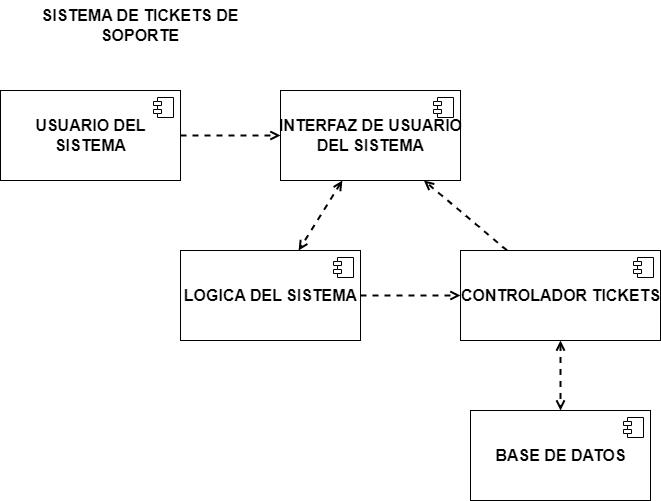

The diagram above was exported from draw.io. Its source (the exported page's mxGraphModel, read from the mxfile embedded in the PNG):
<mxGraphModel dx="868" dy="425" grid="1" gridSize="10" guides="1" tooltips="1" connect="1" arrows="1" fold="1" page="1" pageScale="1" pageWidth="900" pageHeight="600" math="0" shadow="0">
  <root>
    <mxCell id="0" />
    <mxCell id="1" parent="0" />
    <mxCell id="8lkJLKR1A_uzGe_SvgbY-1" value="SISTEMA DE TICKETS DE SOPORTE" style="text;html=1;strokeColor=none;fillColor=none;align=center;verticalAlign=middle;whiteSpace=wrap;rounded=0;labelBackgroundColor=none;fontStyle=1;fontSize=16;" parent="1" vertex="1">
      <mxGeometry x="40" y="30" width="240" height="50" as="geometry" />
    </mxCell>
    <mxCell id="geVjYwmRBtAwKnWdAQ-l-21" style="edgeStyle=none;rounded=0;orthogonalLoop=1;jettySize=auto;html=1;dashed=1;fontSize=16;startArrow=open;startFill=0;endArrow=open;endFill=0;strokeWidth=2;" parent="1" source="geVjYwmRBtAwKnWdAQ-l-6" target="geVjYwmRBtAwKnWdAQ-l-12" edge="1">
      <mxGeometry relative="1" as="geometry" />
    </mxCell>
    <mxCell id="geVjYwmRBtAwKnWdAQ-l-22" style="edgeStyle=none;rounded=0;orthogonalLoop=1;jettySize=auto;html=1;dashed=1;fontSize=16;startArrow=none;startFill=0;endArrow=open;endFill=0;strokeWidth=2;" parent="1" source="geVjYwmRBtAwKnWdAQ-l-6" target="geVjYwmRBtAwKnWdAQ-l-16" edge="1">
      <mxGeometry relative="1" as="geometry" />
    </mxCell>
    <mxCell id="geVjYwmRBtAwKnWdAQ-l-6" value="&lt;b&gt;CONTROLADOR TICKETS&lt;/b&gt;" style="html=1;dropTarget=0;labelBackgroundColor=none;fontSize=16;fillColor=default;" parent="1" vertex="1">
      <mxGeometry x="480" y="280" width="200" height="90" as="geometry" />
    </mxCell>
    <mxCell id="geVjYwmRBtAwKnWdAQ-l-7" value="" style="shape=module;jettyWidth=8;jettyHeight=4;labelBackgroundColor=none;fontSize=16;fillColor=default;" parent="geVjYwmRBtAwKnWdAQ-l-6" vertex="1">
      <mxGeometry x="1" width="20" height="20" relative="1" as="geometry">
        <mxPoint x="-27" y="7" as="offset" />
      </mxGeometry>
    </mxCell>
    <mxCell id="geVjYwmRBtAwKnWdAQ-l-18" style="edgeStyle=orthogonalEdgeStyle;rounded=0;orthogonalLoop=1;jettySize=auto;html=1;fontSize=16;startArrow=none;startFill=0;endArrow=open;endFill=0;strokeWidth=2;dashed=1;" parent="1" source="geVjYwmRBtAwKnWdAQ-l-10" target="geVjYwmRBtAwKnWdAQ-l-16" edge="1">
      <mxGeometry relative="1" as="geometry" />
    </mxCell>
    <mxCell id="geVjYwmRBtAwKnWdAQ-l-10" value="&lt;div&gt;&lt;b&gt;USUARIO DEL &lt;br&gt;&lt;/b&gt;&lt;/div&gt;&lt;div&gt;&lt;b&gt;SISTEMA&lt;/b&gt;&lt;/div&gt;" style="html=1;dropTarget=0;labelBackgroundColor=none;fontSize=16;fillColor=default;" parent="1" vertex="1">
      <mxGeometry x="20" y="120" width="180" height="90" as="geometry" />
    </mxCell>
    <mxCell id="geVjYwmRBtAwKnWdAQ-l-11" value="" style="shape=module;jettyWidth=8;jettyHeight=4;labelBackgroundColor=none;fontSize=16;fillColor=default;" parent="geVjYwmRBtAwKnWdAQ-l-10" vertex="1">
      <mxGeometry x="1" width="20" height="20" relative="1" as="geometry">
        <mxPoint x="-27" y="7" as="offset" />
      </mxGeometry>
    </mxCell>
    <mxCell id="geVjYwmRBtAwKnWdAQ-l-12" value="&lt;b&gt;BASE DE DATOS&lt;/b&gt;" style="html=1;dropTarget=0;labelBackgroundColor=none;fontSize=16;fillColor=default;" parent="1" vertex="1">
      <mxGeometry x="490" y="440" width="180" height="90" as="geometry" />
    </mxCell>
    <mxCell id="geVjYwmRBtAwKnWdAQ-l-13" value="" style="shape=module;jettyWidth=8;jettyHeight=4;labelBackgroundColor=none;fontSize=16;fillColor=default;" parent="geVjYwmRBtAwKnWdAQ-l-12" vertex="1">
      <mxGeometry x="1" width="20" height="20" relative="1" as="geometry">
        <mxPoint x="-27" y="7" as="offset" />
      </mxGeometry>
    </mxCell>
    <mxCell id="geVjYwmRBtAwKnWdAQ-l-20" style="edgeStyle=none;rounded=0;orthogonalLoop=1;jettySize=auto;html=1;dashed=1;fontSize=16;startArrow=none;startFill=0;endArrow=open;endFill=0;strokeWidth=2;" parent="1" source="geVjYwmRBtAwKnWdAQ-l-14" target="geVjYwmRBtAwKnWdAQ-l-6" edge="1">
      <mxGeometry relative="1" as="geometry" />
    </mxCell>
    <mxCell id="geVjYwmRBtAwKnWdAQ-l-14" value="&lt;b&gt;LOGICA DEL SISTEMA&lt;/b&gt;" style="html=1;dropTarget=0;labelBackgroundColor=none;fontSize=16;fillColor=default;" parent="1" vertex="1">
      <mxGeometry x="200" y="280" width="180" height="90" as="geometry" />
    </mxCell>
    <mxCell id="geVjYwmRBtAwKnWdAQ-l-15" value="" style="shape=module;jettyWidth=8;jettyHeight=4;labelBackgroundColor=none;fontSize=16;fillColor=default;" parent="geVjYwmRBtAwKnWdAQ-l-14" vertex="1">
      <mxGeometry x="1" width="20" height="20" relative="1" as="geometry">
        <mxPoint x="-27" y="7" as="offset" />
      </mxGeometry>
    </mxCell>
    <mxCell id="geVjYwmRBtAwKnWdAQ-l-19" style="rounded=0;orthogonalLoop=1;jettySize=auto;html=1;dashed=1;fontSize=16;startArrow=open;startFill=0;endArrow=open;endFill=0;strokeWidth=2;" parent="1" source="geVjYwmRBtAwKnWdAQ-l-16" target="geVjYwmRBtAwKnWdAQ-l-14" edge="1">
      <mxGeometry relative="1" as="geometry" />
    </mxCell>
    <mxCell id="geVjYwmRBtAwKnWdAQ-l-16" value="&lt;b&gt;INTERFAZ DE USUARIO&lt;br&gt;DEL SISTEMA&lt;/b&gt;" style="html=1;dropTarget=0;labelBackgroundColor=none;fontSize=16;fillColor=default;" parent="1" vertex="1">
      <mxGeometry x="300" y="120" width="180" height="90" as="geometry" />
    </mxCell>
    <mxCell id="geVjYwmRBtAwKnWdAQ-l-17" value="" style="shape=module;jettyWidth=8;jettyHeight=4;labelBackgroundColor=none;fontSize=16;fillColor=default;" parent="geVjYwmRBtAwKnWdAQ-l-16" vertex="1">
      <mxGeometry x="1" width="20" height="20" relative="1" as="geometry">
        <mxPoint x="-27" y="7" as="offset" />
      </mxGeometry>
    </mxCell>
  </root>
</mxGraphModel>